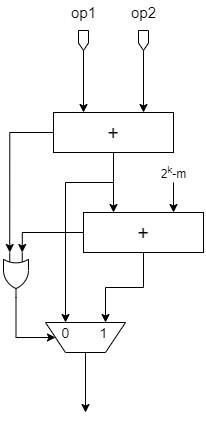

The diagram above was exported from draw.io. Its source (the exported page's mxGraphModel, read from the mxfile embedded in the PNG):
<mxGraphModel dx="768" dy="482" grid="1" gridSize="10" guides="1" tooltips="1" connect="1" arrows="1" fold="1" page="1" pageScale="1" pageWidth="827" pageHeight="1169" math="0" shadow="0">
  <root>
    <mxCell id="0" />
    <mxCell id="1" parent="0" />
    <mxCell id="gGjNQ6k2kzfN7fzGoiqO-8" style="edgeStyle=orthogonalEdgeStyle;rounded=0;orthogonalLoop=1;jettySize=auto;html=1;exitX=0.5;exitY=1;exitDx=0;exitDy=0;entryX=0.25;entryY=0;entryDx=0;entryDy=0;" parent="1" source="gGjNQ6k2kzfN7fzGoiqO-1" target="gGjNQ6k2kzfN7fzGoiqO-7" edge="1">
      <mxGeometry relative="1" as="geometry" />
    </mxCell>
    <mxCell id="gGjNQ6k2kzfN7fzGoiqO-10" style="edgeStyle=orthogonalEdgeStyle;rounded=0;orthogonalLoop=1;jettySize=auto;html=1;exitX=0;exitY=0.5;exitDx=0;exitDy=0;entryX=0;entryY=0.75;entryDx=0;entryDy=0;entryPerimeter=0;" parent="1" source="gGjNQ6k2kzfN7fzGoiqO-1" target="gGjNQ6k2kzfN7fzGoiqO-9" edge="1">
      <mxGeometry relative="1" as="geometry" />
    </mxCell>
    <mxCell id="gGjNQ6k2kzfN7fzGoiqO-22" style="edgeStyle=orthogonalEdgeStyle;rounded=0;orthogonalLoop=1;jettySize=auto;html=1;exitX=0.5;exitY=1;exitDx=0;exitDy=0;entryX=0.75;entryY=1;entryDx=0;entryDy=0;" parent="1" source="gGjNQ6k2kzfN7fzGoiqO-1" target="gGjNQ6k2kzfN7fzGoiqO-17" edge="1">
      <mxGeometry relative="1" as="geometry">
        <Array as="points">
          <mxPoint x="260" y="230" />
          <mxPoint x="212" y="230" />
        </Array>
      </mxGeometry>
    </mxCell>
    <mxCell id="gGjNQ6k2kzfN7fzGoiqO-1" value="&lt;font style=&quot;font-size: 20px&quot;&gt;+&lt;/font&gt;" style="rounded=0;whiteSpace=wrap;html=1;" parent="1" vertex="1">
      <mxGeometry x="200" y="160" width="120" height="40" as="geometry" />
    </mxCell>
    <mxCell id="gGjNQ6k2kzfN7fzGoiqO-4" style="edgeStyle=orthogonalEdgeStyle;rounded=0;orthogonalLoop=1;jettySize=auto;html=1;exitX=0.5;exitY=1;exitDx=0;exitDy=0;entryX=0.25;entryY=0;entryDx=0;entryDy=0;" parent="1" source="gGjNQ6k2kzfN7fzGoiqO-2" target="gGjNQ6k2kzfN7fzGoiqO-1" edge="1">
      <mxGeometry relative="1" as="geometry" />
    </mxCell>
    <mxCell id="gGjNQ6k2kzfN7fzGoiqO-2" value="" style="shape=offPageConnector;whiteSpace=wrap;html=1;" parent="1" vertex="1">
      <mxGeometry x="225" y="78" width="10" height="20" as="geometry" />
    </mxCell>
    <mxCell id="gGjNQ6k2kzfN7fzGoiqO-6" style="edgeStyle=orthogonalEdgeStyle;rounded=0;orthogonalLoop=1;jettySize=auto;html=1;entryX=0.75;entryY=0;entryDx=0;entryDy=0;" parent="1" source="gGjNQ6k2kzfN7fzGoiqO-5" target="gGjNQ6k2kzfN7fzGoiqO-1" edge="1">
      <mxGeometry relative="1" as="geometry" />
    </mxCell>
    <mxCell id="gGjNQ6k2kzfN7fzGoiqO-5" value="" style="shape=offPageConnector;whiteSpace=wrap;html=1;" parent="1" vertex="1">
      <mxGeometry x="285" y="78" width="10" height="20" as="geometry" />
    </mxCell>
    <mxCell id="gGjNQ6k2kzfN7fzGoiqO-11" style="edgeStyle=orthogonalEdgeStyle;rounded=0;orthogonalLoop=1;jettySize=auto;html=1;exitX=0;exitY=0.5;exitDx=0;exitDy=0;entryX=0;entryY=0.25;entryDx=0;entryDy=0;entryPerimeter=0;" parent="1" source="gGjNQ6k2kzfN7fzGoiqO-7" target="gGjNQ6k2kzfN7fzGoiqO-9" edge="1">
      <mxGeometry relative="1" as="geometry" />
    </mxCell>
    <mxCell id="gGjNQ6k2kzfN7fzGoiqO-23" style="edgeStyle=orthogonalEdgeStyle;rounded=0;orthogonalLoop=1;jettySize=auto;html=1;exitX=0.5;exitY=1;exitDx=0;exitDy=0;entryX=0.25;entryY=1;entryDx=0;entryDy=0;" parent="1" source="gGjNQ6k2kzfN7fzGoiqO-7" target="gGjNQ6k2kzfN7fzGoiqO-17" edge="1">
      <mxGeometry relative="1" as="geometry" />
    </mxCell>
    <mxCell id="gGjNQ6k2kzfN7fzGoiqO-7" value="&lt;font style=&quot;font-size: 20px&quot;&gt;+&lt;/font&gt;" style="rounded=0;whiteSpace=wrap;html=1;" parent="1" vertex="1">
      <mxGeometry x="230" y="260" width="120" height="40" as="geometry" />
    </mxCell>
    <mxCell id="gGjNQ6k2kzfN7fzGoiqO-24" style="edgeStyle=orthogonalEdgeStyle;rounded=0;orthogonalLoop=1;jettySize=auto;html=1;exitX=1;exitY=0.5;exitDx=0;exitDy=0;exitPerimeter=0;entryX=1;entryY=0.5;entryDx=0;entryDy=0;" parent="1" source="gGjNQ6k2kzfN7fzGoiqO-9" target="gGjNQ6k2kzfN7fzGoiqO-17" edge="1">
      <mxGeometry relative="1" as="geometry">
        <Array as="points">
          <mxPoint x="162" y="385" />
        </Array>
      </mxGeometry>
    </mxCell>
    <mxCell id="gGjNQ6k2kzfN7fzGoiqO-9" value="" style="verticalLabelPosition=bottom;shadow=0;dashed=0;align=center;html=1;verticalAlign=top;shape=mxgraph.electrical.logic_gates.logic_gate;operation=or;rotation=90;" parent="1" vertex="1">
      <mxGeometry x="140" y="310" width="45" height="25" as="geometry" />
    </mxCell>
    <mxCell id="gGjNQ6k2kzfN7fzGoiqO-16" style="edgeStyle=orthogonalEdgeStyle;rounded=0;orthogonalLoop=1;jettySize=auto;html=1;entryX=0.75;entryY=0;entryDx=0;entryDy=0;" parent="1" source="gGjNQ6k2kzfN7fzGoiqO-13" target="gGjNQ6k2kzfN7fzGoiqO-7" edge="1">
      <mxGeometry relative="1" as="geometry" />
    </mxCell>
    <mxCell id="gGjNQ6k2kzfN7fzGoiqO-13" value="2&lt;sup&gt;k&lt;/sup&gt;-m" style="text;html=1;resizable=0;autosize=1;align=center;verticalAlign=middle;points=[];fillColor=none;strokeColor=none;rounded=0;" parent="1" vertex="1">
      <mxGeometry x="300" y="210" width="40" height="20" as="geometry" />
    </mxCell>
    <mxCell id="gGjNQ6k2kzfN7fzGoiqO-27" style="edgeStyle=orthogonalEdgeStyle;rounded=0;orthogonalLoop=1;jettySize=auto;html=1;exitX=0.5;exitY=0;exitDx=0;exitDy=0;" parent="1" source="gGjNQ6k2kzfN7fzGoiqO-17" edge="1">
      <mxGeometry relative="1" as="geometry">
        <mxPoint x="232" y="460" as="targetPoint" />
      </mxGeometry>
    </mxCell>
    <mxCell id="gGjNQ6k2kzfN7fzGoiqO-17" value="" style="shape=trapezoid;perimeter=trapezoidPerimeter;whiteSpace=wrap;html=1;fixedSize=1;rotation=-180;" parent="1" vertex="1">
      <mxGeometry x="192" y="370" width="80" height="30" as="geometry" />
    </mxCell>
    <mxCell id="gGjNQ6k2kzfN7fzGoiqO-25" value="&lt;font style=&quot;font-size: 14px&quot;&gt;0&lt;/font&gt;" style="text;html=1;resizable=0;autosize=1;align=center;verticalAlign=middle;points=[];fillColor=none;strokeColor=none;rounded=0;" parent="1" vertex="1">
      <mxGeometry x="202" y="370" width="20" height="20" as="geometry" />
    </mxCell>
    <mxCell id="gGjNQ6k2kzfN7fzGoiqO-26" value="&lt;font style=&quot;font-size: 14px&quot;&gt;1&lt;/font&gt;" style="text;html=1;resizable=0;autosize=1;align=center;verticalAlign=middle;points=[];fillColor=none;strokeColor=none;rounded=0;" parent="1" vertex="1">
      <mxGeometry x="240" y="370" width="20" height="20" as="geometry" />
    </mxCell>
    <mxCell id="CD_d1ZBR1pfVXC7G21DP-1" value="&lt;font style=&quot;font-size: 15px&quot;&gt;op1&lt;/font&gt;" style="text;html=1;resizable=0;autosize=1;align=center;verticalAlign=middle;points=[];fillColor=none;strokeColor=none;rounded=0;" vertex="1" parent="1">
      <mxGeometry x="210" y="50" width="40" height="20" as="geometry" />
    </mxCell>
    <mxCell id="CD_d1ZBR1pfVXC7G21DP-2" value="&lt;font style=&quot;font-size: 15px&quot;&gt;op2&lt;/font&gt;" style="text;html=1;resizable=0;autosize=1;align=center;verticalAlign=middle;points=[];fillColor=none;strokeColor=none;rounded=0;" vertex="1" parent="1">
      <mxGeometry x="270" y="50" width="40" height="20" as="geometry" />
    </mxCell>
  </root>
</mxGraphModel>